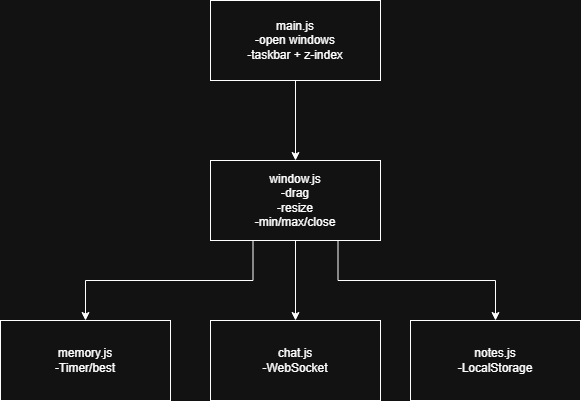

The diagram above was exported from draw.io. Its source (the exported page's mxGraphModel, read from the mxfile embedded in the PNG):
<mxGraphModel dx="1665" dy="743" grid="1" gridSize="10" guides="1" tooltips="1" connect="1" arrows="1" fold="1" page="1" pageScale="1" pageWidth="850" pageHeight="1100" math="0" shadow="0">
  <root>
    <mxCell id="0" />
    <mxCell id="1" parent="0" />
    <mxCell id="fRcb8915G_W6msy-dYJG-6" edge="1" parent="1" source="fRcb8915G_W6msy-dYJG-1" style="edgeStyle=orthogonalEdgeStyle;rounded=0;orthogonalLoop=1;jettySize=auto;html=1;" target="fRcb8915G_W6msy-dYJG-2">
      <mxGeometry relative="1" as="geometry" />
    </mxCell>
    <mxCell id="fRcb8915G_W6msy-dYJG-1" parent="1" style="rounded=0;whiteSpace=wrap;html=1;" value="main.js&lt;div&gt;-open windows&lt;/div&gt;&lt;div&gt;-taskbar + z-index&lt;/div&gt;" vertex="1">
      <mxGeometry height="80" width="170" x="240" y="120" as="geometry" />
    </mxCell>
    <mxCell id="fRcb8915G_W6msy-dYJG-7" edge="1" parent="1" source="fRcb8915G_W6msy-dYJG-2" style="edgeStyle=orthogonalEdgeStyle;rounded=0;orthogonalLoop=1;jettySize=auto;html=1;entryX=0.5;entryY=0;entryDx=0;entryDy=0;" target="fRcb8915G_W6msy-dYJG-4">
      <mxGeometry relative="1" as="geometry" />
    </mxCell>
    <mxCell id="fRcb8915G_W6msy-dYJG-8" edge="1" parent="1" source="fRcb8915G_W6msy-dYJG-2" style="edgeStyle=orthogonalEdgeStyle;rounded=0;orthogonalLoop=1;jettySize=auto;html=1;exitX=0.25;exitY=1;exitDx=0;exitDy=0;entryX=0.5;entryY=0;entryDx=0;entryDy=0;" target="fRcb8915G_W6msy-dYJG-3">
      <mxGeometry relative="1" as="geometry" />
    </mxCell>
    <mxCell id="fRcb8915G_W6msy-dYJG-9" edge="1" parent="1" source="fRcb8915G_W6msy-dYJG-2" style="edgeStyle=orthogonalEdgeStyle;rounded=0;orthogonalLoop=1;jettySize=auto;html=1;exitX=0.75;exitY=1;exitDx=0;exitDy=0;entryX=0.5;entryY=0;entryDx=0;entryDy=0;" target="fRcb8915G_W6msy-dYJG-5">
      <mxGeometry relative="1" as="geometry" />
    </mxCell>
    <mxCell id="fRcb8915G_W6msy-dYJG-2" parent="1" style="rounded=0;whiteSpace=wrap;html=1;" value="window.js&lt;div&gt;-drag&lt;/div&gt;&lt;div&gt;-resize&lt;/div&gt;&lt;div&gt;-min/max/close&lt;/div&gt;" vertex="1">
      <mxGeometry height="80" width="170" x="240" y="280" as="geometry" />
    </mxCell>
    <mxCell id="fRcb8915G_W6msy-dYJG-3" parent="1" style="rounded=0;whiteSpace=wrap;html=1;" value="memory.js&lt;div&gt;-Timer/best&lt;/div&gt;" vertex="1">
      <mxGeometry height="80" width="170" x="30" y="440" as="geometry" />
    </mxCell>
    <mxCell id="fRcb8915G_W6msy-dYJG-4" parent="1" style="rounded=0;whiteSpace=wrap;html=1;" value="chat.js&lt;div&gt;-WebSocket&lt;/div&gt;" vertex="1">
      <mxGeometry height="80" width="170" x="240" y="440" as="geometry" />
    </mxCell>
    <mxCell id="fRcb8915G_W6msy-dYJG-5" parent="1" style="rounded=0;whiteSpace=wrap;html=1;" value="notes.js&lt;div&gt;-LocalStorage&lt;/div&gt;" vertex="1">
      <mxGeometry height="80" width="170" x="440" y="440" as="geometry" />
    </mxCell>
  </root>
</mxGraphModel>